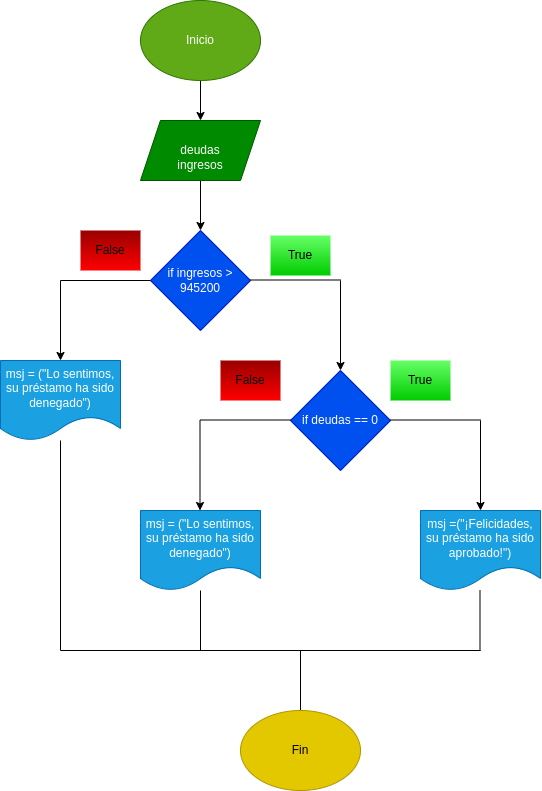

The diagram above was exported from draw.io. Its source (the exported page's mxGraphModel, read from the mxfile embedded in the PNG):
<mxGraphModel dx="869" dy="659" grid="1" gridSize="10" guides="1" tooltips="1" connect="1" arrows="1" fold="1" page="1" pageScale="1" pageWidth="827" pageHeight="1169" math="0" shadow="0">
  <root>
    <mxCell id="0" />
    <mxCell id="1" parent="0" />
    <mxCell id="29" value="" style="edgeStyle=none;html=1;" edge="1" parent="1" source="30" target="32">
      <mxGeometry relative="1" as="geometry" />
    </mxCell>
    <mxCell id="30" value="Inicio" style="ellipse;whiteSpace=wrap;html=1;fillColor=#60a917;fontColor=#ffffff;strokeColor=#2D7600;" vertex="1" parent="1">
      <mxGeometry x="190" y="70" width="120" height="80" as="geometry" />
    </mxCell>
    <mxCell id="31" value="" style="edgeStyle=none;html=1;" edge="1" parent="1" source="32" target="33">
      <mxGeometry relative="1" as="geometry" />
    </mxCell>
    <mxCell id="32" value="&lt;br&gt;deudas&lt;br&gt;ingresos" style="shape=parallelogram;perimeter=parallelogramPerimeter;whiteSpace=wrap;html=1;fixedSize=1;fillColor=#008a00;fontColor=#ffffff;strokeColor=#005700;" vertex="1" parent="1">
      <mxGeometry x="190" y="190" width="120" height="60" as="geometry" />
    </mxCell>
    <mxCell id="33" value="if ingresos &amp;gt; 945200" style="rhombus;whiteSpace=wrap;html=1;fillColor=#0050ef;fontColor=#ffffff;strokeColor=#001DBC;" vertex="1" parent="1">
      <mxGeometry x="200" y="300" width="100" height="100" as="geometry" />
    </mxCell>
    <mxCell id="34" value="" style="endArrow=none;html=1;entryX=0;entryY=0.5;entryDx=0;entryDy=0;" edge="1" parent="1" target="33">
      <mxGeometry width="50" height="50" relative="1" as="geometry">
        <mxPoint x="110" y="350" as="sourcePoint" />
        <mxPoint x="320" y="390" as="targetPoint" />
      </mxGeometry>
    </mxCell>
    <mxCell id="35" value="" style="endArrow=classic;html=1;" edge="1" parent="1">
      <mxGeometry width="50" height="50" relative="1" as="geometry">
        <mxPoint x="110" y="350" as="sourcePoint" />
        <mxPoint x="110" y="430" as="targetPoint" />
      </mxGeometry>
    </mxCell>
    <mxCell id="36" value="msj = (&quot;Lo sentimos, su préstamo ha sido denegado&quot;)" style="shape=document;whiteSpace=wrap;html=1;boundedLbl=1;fillColor=#1ba1e2;fontColor=#ffffff;strokeColor=#006EAF;" vertex="1" parent="1">
      <mxGeometry x="50" y="430" width="120" height="80" as="geometry" />
    </mxCell>
    <mxCell id="37" value="" style="endArrow=none;html=1;entryX=0;entryY=0.5;entryDx=0;entryDy=0;" edge="1" parent="1">
      <mxGeometry width="50" height="50" relative="1" as="geometry">
        <mxPoint x="300" y="349.5" as="sourcePoint" />
        <mxPoint x="390" y="349.5" as="targetPoint" />
      </mxGeometry>
    </mxCell>
    <mxCell id="38" value="" style="endArrow=classic;html=1;" edge="1" parent="1">
      <mxGeometry width="50" height="50" relative="1" as="geometry">
        <mxPoint x="390" y="350" as="sourcePoint" />
        <mxPoint x="390" y="440" as="targetPoint" />
      </mxGeometry>
    </mxCell>
    <mxCell id="39" value="if deudas == 0" style="rhombus;whiteSpace=wrap;html=1;fillColor=#0050ef;fontColor=#ffffff;strokeColor=#001DBC;" vertex="1" parent="1">
      <mxGeometry x="340" y="440" width="100" height="100" as="geometry" />
    </mxCell>
    <mxCell id="40" value="" style="endArrow=none;html=1;entryX=0;entryY=0.5;entryDx=0;entryDy=0;" edge="1" parent="1">
      <mxGeometry width="50" height="50" relative="1" as="geometry">
        <mxPoint x="440" y="489.5" as="sourcePoint" />
        <mxPoint x="530" y="489.5" as="targetPoint" />
      </mxGeometry>
    </mxCell>
    <mxCell id="41" value="" style="endArrow=classic;html=1;" edge="1" parent="1">
      <mxGeometry width="50" height="50" relative="1" as="geometry">
        <mxPoint x="530" y="490" as="sourcePoint" />
        <mxPoint x="530" y="580" as="targetPoint" />
      </mxGeometry>
    </mxCell>
    <mxCell id="42" value="msj =(&quot;¡Felicidades, su préstamo ha sido aprobado!&quot;)" style="shape=document;whiteSpace=wrap;html=1;boundedLbl=1;fillColor=#1ba1e2;fontColor=#ffffff;strokeColor=#006EAF;" vertex="1" parent="1">
      <mxGeometry x="470" y="580" width="120" height="80" as="geometry" />
    </mxCell>
    <mxCell id="43" value="" style="endArrow=none;html=1;entryX=0;entryY=0.5;entryDx=0;entryDy=0;" edge="1" parent="1">
      <mxGeometry width="50" height="50" relative="1" as="geometry">
        <mxPoint x="250" y="489.5" as="sourcePoint" />
        <mxPoint x="340" y="489.5" as="targetPoint" />
      </mxGeometry>
    </mxCell>
    <mxCell id="44" value="" style="endArrow=classic;html=1;" edge="1" parent="1">
      <mxGeometry width="50" height="50" relative="1" as="geometry">
        <mxPoint x="249.5" y="490" as="sourcePoint" />
        <mxPoint x="249.5" y="580" as="targetPoint" />
      </mxGeometry>
    </mxCell>
    <mxCell id="45" value="msj = (&quot;Lo sentimos, su préstamo ha sido denegado&quot;)" style="shape=document;whiteSpace=wrap;html=1;boundedLbl=1;fillColor=#1ba1e2;fontColor=#ffffff;strokeColor=#006EAF;" vertex="1" parent="1">
      <mxGeometry x="190" y="580" width="120" height="80" as="geometry" />
    </mxCell>
    <mxCell id="46" value="" style="endArrow=none;html=1;" edge="1" parent="1" target="36">
      <mxGeometry width="50" height="50" relative="1" as="geometry">
        <mxPoint x="110" y="720" as="sourcePoint" />
        <mxPoint x="110" y="530" as="targetPoint" />
      </mxGeometry>
    </mxCell>
    <mxCell id="47" value="" style="endArrow=none;html=1;" edge="1" parent="1">
      <mxGeometry width="50" height="50" relative="1" as="geometry">
        <mxPoint x="530" y="720" as="sourcePoint" />
        <mxPoint x="110" y="720" as="targetPoint" />
      </mxGeometry>
    </mxCell>
    <mxCell id="48" value="" style="endArrow=none;html=1;" edge="1" parent="1" target="45">
      <mxGeometry width="50" height="50" relative="1" as="geometry">
        <mxPoint x="250" y="720" as="sourcePoint" />
        <mxPoint x="250" y="680" as="targetPoint" />
      </mxGeometry>
    </mxCell>
    <mxCell id="49" value="" style="endArrow=none;html=1;" edge="1" parent="1">
      <mxGeometry width="50" height="50" relative="1" as="geometry">
        <mxPoint x="529.5" y="720" as="sourcePoint" />
        <mxPoint x="529.5" y="660" as="targetPoint" />
      </mxGeometry>
    </mxCell>
    <mxCell id="50" value="" style="endArrow=none;html=1;" edge="1" parent="1">
      <mxGeometry width="50" height="50" relative="1" as="geometry">
        <mxPoint x="350" y="780" as="sourcePoint" />
        <mxPoint x="350" y="720" as="targetPoint" />
      </mxGeometry>
    </mxCell>
    <mxCell id="51" value="Fin" style="ellipse;whiteSpace=wrap;html=1;fillColor=#e3c800;fontColor=#000000;strokeColor=#B09500;" vertex="1" parent="1">
      <mxGeometry x="290" y="780" width="120" height="80" as="geometry" />
    </mxCell>
    <mxCell id="52" value="&lt;font color=&quot;#000000&quot;&gt;True&lt;/font&gt;" style="text;html=1;strokeColor=none;fillColor=#66FF66;align=center;verticalAlign=middle;whiteSpace=wrap;rounded=0;fontColor=#009900;glass=0;gradientColor=#00CC00;" vertex="1" parent="1">
      <mxGeometry x="440" y="430" width="60" height="40" as="geometry" />
    </mxCell>
    <mxCell id="53" value="&lt;font color=&quot;#000000&quot;&gt;True&lt;/font&gt;" style="text;html=1;strokeColor=none;fillColor=#66FF66;align=center;verticalAlign=middle;whiteSpace=wrap;rounded=0;fontColor=#009900;glass=0;gradientColor=#00CC00;" vertex="1" parent="1">
      <mxGeometry x="320" y="305" width="60" height="40" as="geometry" />
    </mxCell>
    <mxCell id="54" value="&lt;font color=&quot;#000000&quot;&gt;False&lt;/font&gt;" style="text;html=1;strokeColor=none;fillColor=#990000;align=center;verticalAlign=middle;whiteSpace=wrap;rounded=0;fontColor=#009900;glass=0;gradientColor=#FF0000;" vertex="1" parent="1">
      <mxGeometry x="130" y="300" width="60" height="40" as="geometry" />
    </mxCell>
    <mxCell id="55" value="&lt;font color=&quot;#000000&quot;&gt;False&lt;/font&gt;" style="text;html=1;strokeColor=none;fillColor=#990000;align=center;verticalAlign=middle;whiteSpace=wrap;rounded=0;fontColor=#009900;glass=0;gradientColor=#FF0000;" vertex="1" parent="1">
      <mxGeometry x="270" y="430" width="60" height="40" as="geometry" />
    </mxCell>
  </root>
</mxGraphModel>